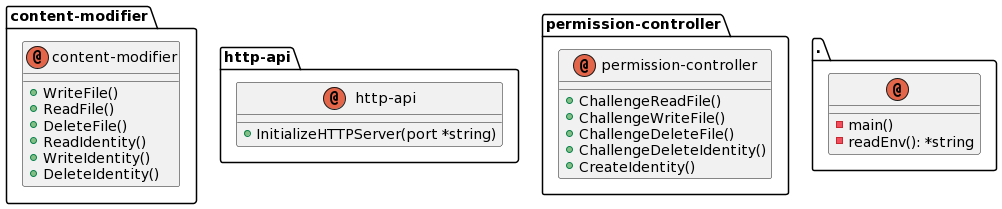

The diagram above was rendered by PlantUML. Its source (embedded in the PNG):
@startuml
package content-modifier{
annotation content-modifier {


+WriteFile()
+ReadFile()
+DeleteFile()
+ReadIdentity()
+WriteIdentity()
+DeleteIdentity()
}
}
package http-api{
annotation http-api {


+InitializeHTTPServer(port *string)
}
}
package permission-controller{
annotation permission-controller {


+ChallengeReadFile()
+ChallengeWriteFile()
+ChallengeDeleteFile()
+ChallengeDeleteIdentity()
+CreateIdentity()
}
}
package .{
annotation . {


-main()
-readEnv(): *string
}
}
@enduml